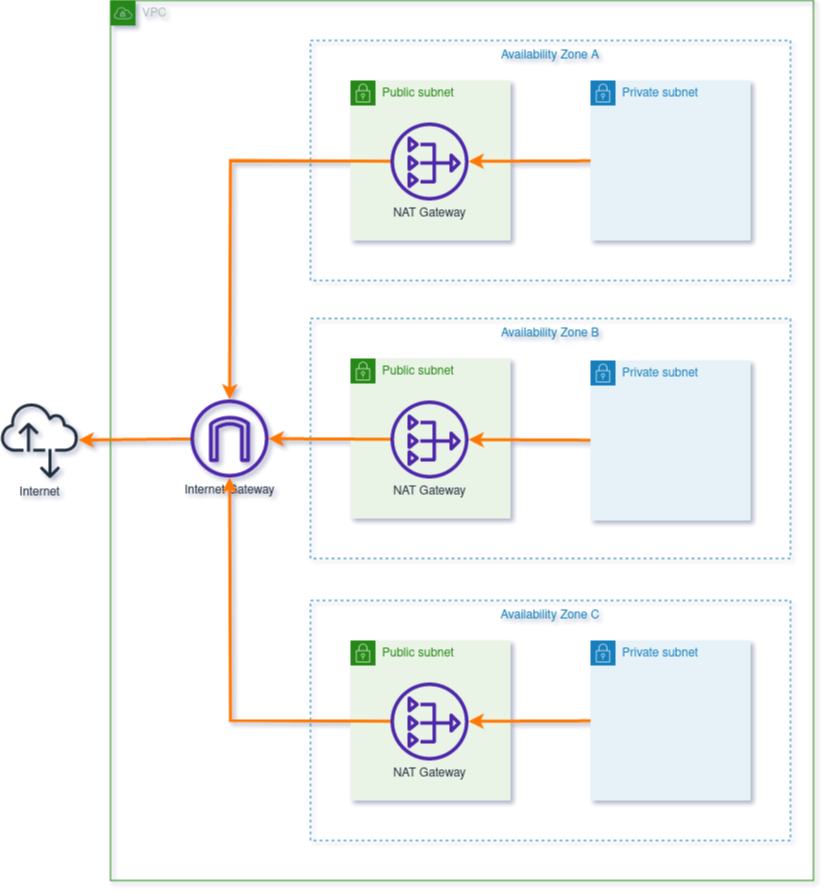

The diagram above was exported from draw.io. Its source (the exported page's mxGraphModel, read from the mxfile embedded in the PNG):
<mxGraphModel dx="1356" dy="1089" grid="1" gridSize="10" guides="1" tooltips="1" connect="1" arrows="1" fold="1" page="1" pageScale="1" pageWidth="827" pageHeight="1169" math="0" shadow="0">
  <root>
    <mxCell id="0" />
    <mxCell id="1" parent="0" />
    <mxCell id="bI_a_y7-kadtaxP8rwhh-1" value="VPC" style="points=[[0,0],[0.25,0],[0.5,0],[0.75,0],[1,0],[1,0.25],[1,0.5],[1,0.75],[1,1],[0.75,1],[0.5,1],[0.25,1],[0,1],[0,0.75],[0,0.5],[0,0.25]];outlineConnect=0;gradientColor=none;html=1;whiteSpace=wrap;fontSize=12;fontStyle=0;container=1;pointerEvents=0;collapsible=0;recursiveResize=0;shape=mxgraph.aws4.group;grIcon=mxgraph.aws4.group_vpc;strokeColor=#248814;fillColor=none;verticalAlign=top;align=left;spacingLeft=30;fontColor=#AAB7B8;dashed=0;" parent="1" vertex="1">
      <mxGeometry x="117" y="10" width="703" height="880" as="geometry" />
    </mxCell>
    <mxCell id="bI_a_y7-kadtaxP8rwhh-7" value="Availability Zone B" style="fillColor=none;strokeColor=#147EBA;dashed=1;verticalAlign=top;fontStyle=0;fontColor=#147EBA;" parent="bI_a_y7-kadtaxP8rwhh-1" vertex="1">
      <mxGeometry x="200" y="318" width="480" height="240" as="geometry" />
    </mxCell>
    <mxCell id="bI_a_y7-kadtaxP8rwhh-6" value="Availability Zone A" style="fillColor=none;strokeColor=#147EBA;dashed=1;verticalAlign=top;fontStyle=0;fontColor=#147EBA;" parent="bI_a_y7-kadtaxP8rwhh-1" vertex="1">
      <mxGeometry x="200" y="40" width="480" height="240" as="geometry" />
    </mxCell>
    <mxCell id="bI_a_y7-kadtaxP8rwhh-2" value="&lt;div&gt;Internet Gateway&lt;/div&gt;&lt;div&gt;&lt;br&gt;&lt;/div&gt;" style="sketch=0;outlineConnect=0;fontColor=#232F3E;gradientColor=none;fillColor=#4D27AA;strokeColor=none;dashed=0;verticalLabelPosition=bottom;verticalAlign=top;align=center;html=1;fontSize=12;fontStyle=0;aspect=fixed;pointerEvents=1;shape=mxgraph.aws4.internet_gateway;" parent="bI_a_y7-kadtaxP8rwhh-1" vertex="1">
      <mxGeometry x="80" y="399" width="78" height="78" as="geometry" />
    </mxCell>
    <mxCell id="bI_a_y7-kadtaxP8rwhh-3" value="Private subnet" style="points=[[0,0],[0.25,0],[0.5,0],[0.75,0],[1,0],[1,0.25],[1,0.5],[1,0.75],[1,1],[0.75,1],[0.5,1],[0.25,1],[0,1],[0,0.75],[0,0.5],[0,0.25]];outlineConnect=0;gradientColor=none;html=1;whiteSpace=wrap;fontSize=12;fontStyle=0;container=1;pointerEvents=0;collapsible=0;recursiveResize=0;shape=mxgraph.aws4.group;grIcon=mxgraph.aws4.group_security_group;grStroke=0;strokeColor=#147EBA;fillColor=#E6F2F8;verticalAlign=top;align=left;spacingLeft=30;fontColor=#147EBA;dashed=0;" parent="bI_a_y7-kadtaxP8rwhh-1" vertex="1">
      <mxGeometry x="480" y="80" width="160" height="160" as="geometry" />
    </mxCell>
    <mxCell id="bI_a_y7-kadtaxP8rwhh-4" value="Public subnet" style="points=[[0,0],[0.25,0],[0.5,0],[0.75,0],[1,0],[1,0.25],[1,0.5],[1,0.75],[1,1],[0.75,1],[0.5,1],[0.25,1],[0,1],[0,0.75],[0,0.5],[0,0.25]];outlineConnect=0;gradientColor=none;html=1;whiteSpace=wrap;fontSize=12;fontStyle=0;container=1;pointerEvents=0;collapsible=0;recursiveResize=0;shape=mxgraph.aws4.group;grIcon=mxgraph.aws4.group_security_group;grStroke=0;strokeColor=#248814;fillColor=#E9F3E6;verticalAlign=top;align=left;spacingLeft=30;fontColor=#248814;dashed=0;" parent="bI_a_y7-kadtaxP8rwhh-1" vertex="1">
      <mxGeometry x="240" y="80" width="160" height="160" as="geometry" />
    </mxCell>
    <mxCell id="bI_a_y7-kadtaxP8rwhh-5" value="&lt;div&gt;NAT Gateway&lt;/div&gt;" style="sketch=0;outlineConnect=0;fontColor=#232F3E;gradientColor=none;fillColor=#4D27AA;strokeColor=none;dashed=0;verticalLabelPosition=bottom;verticalAlign=top;align=center;html=1;fontSize=12;fontStyle=0;aspect=fixed;pointerEvents=1;shape=mxgraph.aws4.nat_gateway;" parent="bI_a_y7-kadtaxP8rwhh-4" vertex="1">
      <mxGeometry x="40" y="42" width="78" height="78" as="geometry" />
    </mxCell>
    <mxCell id="bI_a_y7-kadtaxP8rwhh-8" value="Public subnet" style="points=[[0,0],[0.25,0],[0.5,0],[0.75,0],[1,0],[1,0.25],[1,0.5],[1,0.75],[1,1],[0.75,1],[0.5,1],[0.25,1],[0,1],[0,0.75],[0,0.5],[0,0.25]];outlineConnect=0;gradientColor=none;html=1;whiteSpace=wrap;fontSize=12;fontStyle=0;container=1;pointerEvents=0;collapsible=0;recursiveResize=0;shape=mxgraph.aws4.group;grIcon=mxgraph.aws4.group_security_group;grStroke=0;strokeColor=#248814;fillColor=#E9F3E6;verticalAlign=top;align=left;spacingLeft=30;fontColor=#248814;dashed=0;" parent="bI_a_y7-kadtaxP8rwhh-1" vertex="1">
      <mxGeometry x="240" y="358" width="160" height="160" as="geometry" />
    </mxCell>
    <mxCell id="bI_a_y7-kadtaxP8rwhh-9" value="&lt;div&gt;NAT Gateway&lt;/div&gt;" style="sketch=0;outlineConnect=0;fontColor=#232F3E;gradientColor=none;fillColor=#4D27AA;strokeColor=none;dashed=0;verticalLabelPosition=bottom;verticalAlign=top;align=center;html=1;fontSize=12;fontStyle=0;aspect=fixed;pointerEvents=1;shape=mxgraph.aws4.nat_gateway;" parent="bI_a_y7-kadtaxP8rwhh-8" vertex="1">
      <mxGeometry x="40" y="42" width="78" height="78" as="geometry" />
    </mxCell>
    <mxCell id="bI_a_y7-kadtaxP8rwhh-10" value="Private subnet" style="points=[[0,0],[0.25,0],[0.5,0],[0.75,0],[1,0],[1,0.25],[1,0.5],[1,0.75],[1,1],[0.75,1],[0.5,1],[0.25,1],[0,1],[0,0.75],[0,0.5],[0,0.25]];outlineConnect=0;gradientColor=none;html=1;whiteSpace=wrap;fontSize=12;fontStyle=0;container=1;pointerEvents=0;collapsible=0;recursiveResize=0;shape=mxgraph.aws4.group;grIcon=mxgraph.aws4.group_security_group;grStroke=0;strokeColor=#147EBA;fillColor=#E6F2F8;verticalAlign=top;align=left;spacingLeft=30;fontColor=#147EBA;dashed=0;" parent="bI_a_y7-kadtaxP8rwhh-1" vertex="1">
      <mxGeometry x="480" y="360" width="160" height="160" as="geometry" />
    </mxCell>
    <mxCell id="bI_a_y7-kadtaxP8rwhh-11" value="Availability Zone C" style="fillColor=none;strokeColor=#147EBA;dashed=1;verticalAlign=top;fontStyle=0;fontColor=#147EBA;" parent="bI_a_y7-kadtaxP8rwhh-1" vertex="1">
      <mxGeometry x="200" y="600" width="480" height="240" as="geometry" />
    </mxCell>
    <mxCell id="bI_a_y7-kadtaxP8rwhh-12" value="Public subnet" style="points=[[0,0],[0.25,0],[0.5,0],[0.75,0],[1,0],[1,0.25],[1,0.5],[1,0.75],[1,1],[0.75,1],[0.5,1],[0.25,1],[0,1],[0,0.75],[0,0.5],[0,0.25]];outlineConnect=0;gradientColor=none;html=1;whiteSpace=wrap;fontSize=12;fontStyle=0;container=1;pointerEvents=0;collapsible=0;recursiveResize=0;shape=mxgraph.aws4.group;grIcon=mxgraph.aws4.group_security_group;grStroke=0;strokeColor=#248814;fillColor=#E9F3E6;verticalAlign=top;align=left;spacingLeft=30;fontColor=#248814;dashed=0;" parent="bI_a_y7-kadtaxP8rwhh-1" vertex="1">
      <mxGeometry x="240" y="640" width="160" height="160" as="geometry" />
    </mxCell>
    <mxCell id="bI_a_y7-kadtaxP8rwhh-13" value="&lt;div&gt;NAT Gateway&lt;/div&gt;" style="sketch=0;outlineConnect=0;fontColor=#232F3E;gradientColor=none;fillColor=#4D27AA;strokeColor=none;dashed=0;verticalLabelPosition=bottom;verticalAlign=top;align=center;html=1;fontSize=12;fontStyle=0;aspect=fixed;pointerEvents=1;shape=mxgraph.aws4.nat_gateway;" parent="bI_a_y7-kadtaxP8rwhh-12" vertex="1">
      <mxGeometry x="40" y="42" width="78" height="78" as="geometry" />
    </mxCell>
    <mxCell id="bI_a_y7-kadtaxP8rwhh-15" value="Private subnet" style="points=[[0,0],[0.25,0],[0.5,0],[0.75,0],[1,0],[1,0.25],[1,0.5],[1,0.75],[1,1],[0.75,1],[0.5,1],[0.25,1],[0,1],[0,0.75],[0,0.5],[0,0.25]];outlineConnect=0;gradientColor=none;html=1;whiteSpace=wrap;fontSize=12;fontStyle=0;container=1;pointerEvents=0;collapsible=0;recursiveResize=0;shape=mxgraph.aws4.group;grIcon=mxgraph.aws4.group_security_group;grStroke=0;strokeColor=#147EBA;fillColor=#E6F2F8;verticalAlign=top;align=left;spacingLeft=30;fontColor=#147EBA;dashed=0;" parent="bI_a_y7-kadtaxP8rwhh-1" vertex="1">
      <mxGeometry x="480" y="640" width="160" height="160" as="geometry" />
    </mxCell>
    <mxCell id="bI_a_y7-kadtaxP8rwhh-16" value="" style="endArrow=classic;html=1;rounded=0;strokeColor=#ff7800;strokeWidth=3;" parent="bI_a_y7-kadtaxP8rwhh-1" source="bI_a_y7-kadtaxP8rwhh-15" target="bI_a_y7-kadtaxP8rwhh-13" edge="1">
      <mxGeometry width="50" height="50" relative="1" as="geometry">
        <mxPoint x="260" y="570" as="sourcePoint" />
        <mxPoint x="310" y="520" as="targetPoint" />
      </mxGeometry>
    </mxCell>
    <mxCell id="bI_a_y7-kadtaxP8rwhh-17" value="" style="endArrow=classic;html=1;rounded=0;strokeColor=#ff7800;strokeWidth=3;" parent="bI_a_y7-kadtaxP8rwhh-1" source="bI_a_y7-kadtaxP8rwhh-10" target="bI_a_y7-kadtaxP8rwhh-9" edge="1">
      <mxGeometry width="50" height="50" relative="1" as="geometry">
        <mxPoint x="501" y="450.001950207469" as="sourcePoint" />
        <mxPoint x="379" y="450.5081742738589" as="targetPoint" />
      </mxGeometry>
    </mxCell>
    <mxCell id="bI_a_y7-kadtaxP8rwhh-18" value="" style="endArrow=classic;html=1;rounded=0;strokeColor=#ff7800;strokeWidth=3;" parent="bI_a_y7-kadtaxP8rwhh-1" source="bI_a_y7-kadtaxP8rwhh-3" target="bI_a_y7-kadtaxP8rwhh-5" edge="1">
      <mxGeometry width="50" height="50" relative="1" as="geometry">
        <mxPoint x="522" y="200.0019502074689" as="sourcePoint" />
        <mxPoint x="400" y="200.5081742738588" as="targetPoint" />
      </mxGeometry>
    </mxCell>
    <mxCell id="bI_a_y7-kadtaxP8rwhh-19" value="" style="endArrow=classic;html=1;rounded=0;strokeColor=#ff7800;strokeWidth=3;" parent="bI_a_y7-kadtaxP8rwhh-1" source="bI_a_y7-kadtaxP8rwhh-13" target="bI_a_y7-kadtaxP8rwhh-2" edge="1">
      <mxGeometry width="50" height="50" relative="1" as="geometry">
        <mxPoint x="222" y="710.508049792531" as="sourcePoint" />
        <mxPoint x="100" y="710.0018257261411" as="targetPoint" />
        <Array as="points">
          <mxPoint x="120" y="720" />
        </Array>
      </mxGeometry>
    </mxCell>
    <mxCell id="bI_a_y7-kadtaxP8rwhh-20" value="" style="endArrow=classic;html=1;rounded=0;strokeColor=#ff7800;strokeWidth=3;" parent="bI_a_y7-kadtaxP8rwhh-1" source="bI_a_y7-kadtaxP8rwhh-9" target="bI_a_y7-kadtaxP8rwhh-2" edge="1">
      <mxGeometry width="50" height="50" relative="1" as="geometry">
        <mxPoint x="212" y="370.5080497925311" as="sourcePoint" />
        <mxPoint x="90" y="370.0018257261412" as="targetPoint" />
      </mxGeometry>
    </mxCell>
    <mxCell id="bI_a_y7-kadtaxP8rwhh-21" value="" style="endArrow=classic;html=1;rounded=0;strokeColor=#ff7800;strokeWidth=3;" parent="bI_a_y7-kadtaxP8rwhh-1" source="bI_a_y7-kadtaxP8rwhh-5" target="bI_a_y7-kadtaxP8rwhh-2" edge="1">
      <mxGeometry width="50" height="50" relative="1" as="geometry">
        <mxPoint x="192" y="230.67750000000012" as="sourcePoint" />
        <mxPoint x="30" y="230.00249999999994" as="targetPoint" />
        <Array as="points">
          <mxPoint x="120" y="160" />
        </Array>
      </mxGeometry>
    </mxCell>
    <mxCell id="bI_a_y7-kadtaxP8rwhh-22" value="&lt;div&gt;Internet&lt;/div&gt;" style="sketch=0;outlineConnect=0;fontColor=#232F3E;gradientColor=none;fillColor=#232F3D;strokeColor=none;dashed=0;verticalLabelPosition=bottom;verticalAlign=top;align=center;html=1;fontSize=12;fontStyle=0;aspect=fixed;pointerEvents=1;shape=mxgraph.aws4.internet_alt2;" parent="1" vertex="1">
      <mxGeometry x="7" y="411" width="78" height="78" as="geometry" />
    </mxCell>
    <mxCell id="bI_a_y7-kadtaxP8rwhh-23" value="" style="endArrow=classic;html=1;rounded=0;strokeColor=#ff7800;strokeWidth=3;" parent="1" source="bI_a_y7-kadtaxP8rwhh-2" target="bI_a_y7-kadtaxP8rwhh-22" edge="1">
      <mxGeometry width="50" height="50" relative="1" as="geometry">
        <mxPoint x="197" y="487.605" as="sourcePoint" />
        <mxPoint x="75" y="486.995" as="targetPoint" />
      </mxGeometry>
    </mxCell>
  </root>
</mxGraphModel>